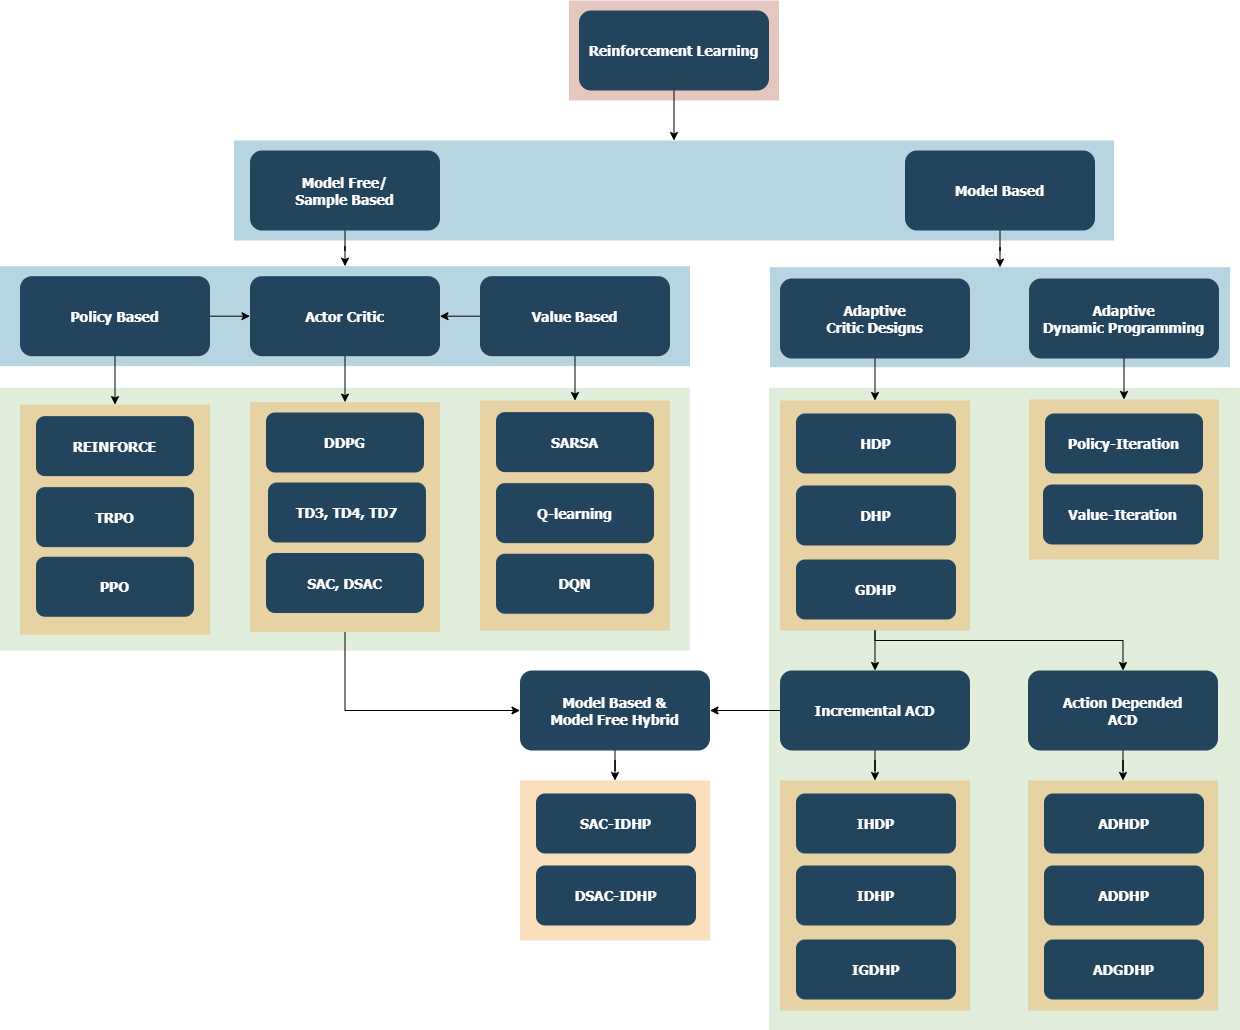

The diagram above was exported from draw.io. Its source (the exported page's mxGraphModel, read from the mxfile embedded in the PNG):
<mxGraphModel dx="3503.5" dy="1195" grid="1" gridSize="10" guides="1" tooltips="1" connect="1" arrows="1" fold="1" page="1" pageScale="1.5" pageWidth="1169" pageHeight="827" background="none" math="1" shadow="0">
  <root>
    <mxCell id="0" />
    <mxCell id="1" parent="0" />
    <mxCell id="2" value="" style="fillColor=#D9EAD3;strokeColor=none;gradientColor=none;opacity=80;" vertex="1" parent="1">
      <mxGeometry x="-751" y="457.25" width="471" height="642.75" as="geometry" />
    </mxCell>
    <mxCell id="3" value="" style="fillColor=#D9EAD3;strokeColor=none;gradientColor=none;opacity=80;" vertex="1" parent="1">
      <mxGeometry x="-1520" y="457.25" width="690" height="262.75" as="geometry" />
    </mxCell>
    <mxCell id="4" value="" style="fillColor=#10739E;strokeColor=none;opacity=30;" vertex="1" parent="1">
      <mxGeometry x="-750" y="336.69" width="460" height="100" as="geometry" />
    </mxCell>
    <mxCell id="5" value="" style="fillColor=#10739E;strokeColor=none;opacity=30;" vertex="1" parent="1">
      <mxGeometry x="-1520" y="335.69" width="690" height="100" as="geometry" />
    </mxCell>
    <mxCell id="6" style="edgeStyle=orthogonalEdgeStyle;rounded=0;orthogonalLoop=1;jettySize=auto;html=1;entryX=0;entryY=0.5;entryDx=0;entryDy=0;" edge="1" source="7" target="40" parent="1">
      <mxGeometry relative="1" as="geometry">
        <Array as="points">
          <mxPoint x="-1175" y="780" />
        </Array>
      </mxGeometry>
    </mxCell>
    <mxCell id="7" value="" style="fillColor=#F2931E;strokeColor=none;opacity=30;" vertex="1" parent="1">
      <mxGeometry x="-1270" y="471.62" width="190" height="230" as="geometry" />
    </mxCell>
    <mxCell id="8" style="edgeStyle=orthogonalEdgeStyle;rounded=0;orthogonalLoop=1;jettySize=auto;html=1;" edge="1" source="10" target="38" parent="1">
      <mxGeometry relative="1" as="geometry" />
    </mxCell>
    <mxCell id="9" style="edgeStyle=orthogonalEdgeStyle;rounded=0;orthogonalLoop=1;jettySize=auto;html=1;" edge="1" source="10" target="63" parent="1">
      <mxGeometry relative="1" as="geometry">
        <Array as="points">
          <mxPoint x="-645" y="710" />
          <mxPoint x="-397" y="710" />
        </Array>
      </mxGeometry>
    </mxCell>
    <mxCell id="10" value="" style="fillColor=#F2931E;strokeColor=none;opacity=30;" vertex="1" parent="1">
      <mxGeometry x="-740" y="470" width="190" height="230" as="geometry" />
    </mxCell>
    <mxCell id="11" value="" style="fillColor=#F2931E;strokeColor=none;opacity=30;" vertex="1" parent="1">
      <mxGeometry x="-491" y="469" width="190" height="160" as="geometry" />
    </mxCell>
    <mxCell id="12" value="" style="fillColor=#AE4132;strokeColor=none;opacity=30;" vertex="1" parent="1">
      <mxGeometry x="-951" y="70.00000000000003" width="210" height="99.99999999999994" as="geometry" />
    </mxCell>
    <mxCell id="13" value="" style="fillColor=#10739E;strokeColor=none;opacity=30;" vertex="1" parent="1">
      <mxGeometry x="-1286" y="210" width="880" height="100" as="geometry" />
    </mxCell>
    <mxCell id="14" style="edgeStyle=orthogonalEdgeStyle;rounded=0;orthogonalLoop=1;jettySize=auto;html=1;" edge="1" source="15" target="13" parent="1">
      <mxGeometry relative="1" as="geometry" />
    </mxCell>
    <mxCell id="15" value="Reinforcement Learning" style="rounded=1;fillColor=#23445D;gradientColor=none;strokeColor=none;fontColor=#FFFFFF;fontStyle=1;fontFamily=Tahoma;fontSize=14" vertex="1" parent="1">
      <mxGeometry x="-941" y="80" width="190" height="80" as="geometry" />
    </mxCell>
    <mxCell id="16" style="edgeStyle=orthogonalEdgeStyle;rounded=0;orthogonalLoop=1;jettySize=auto;html=1;" edge="1" source="17" target="4" parent="1">
      <mxGeometry relative="1" as="geometry" />
    </mxCell>
    <mxCell id="17" value="Model Based" style="rounded=1;fillColor=#23445D;gradientColor=none;strokeColor=none;fontColor=#FFFFFF;fontStyle=1;fontFamily=Tahoma;fontSize=14" vertex="1" parent="1">
      <mxGeometry x="-615.0000000000001" y="220" width="190" height="80" as="geometry" />
    </mxCell>
    <mxCell id="18" style="edgeStyle=orthogonalEdgeStyle;rounded=0;orthogonalLoop=1;jettySize=auto;html=1;entryX=0.5;entryY=0;entryDx=0;entryDy=0;" edge="1" source="19" target="5" parent="1">
      <mxGeometry relative="1" as="geometry" />
    </mxCell>
    <mxCell id="19" value="Model Free/&#10;Sample Based" style="rounded=1;fillColor=#23445D;gradientColor=none;strokeColor=none;fontColor=#FFFFFF;fontStyle=1;fontFamily=Tahoma;fontSize=14" vertex="1" parent="1">
      <mxGeometry x="-1270" y="220" width="190" height="80" as="geometry" />
    </mxCell>
    <mxCell id="20" style="edgeStyle=orthogonalEdgeStyle;rounded=0;orthogonalLoop=1;jettySize=auto;html=1;entryX=0.5;entryY=0;entryDx=0;entryDy=0;" edge="1" source="21" target="11" parent="1">
      <mxGeometry relative="1" as="geometry" />
    </mxCell>
    <mxCell id="21" value="Adaptive&#10;Dynamic Programming" style="rounded=1;fillColor=#23445D;gradientColor=none;strokeColor=none;fontColor=#FFFFFF;fontStyle=1;fontFamily=Tahoma;fontSize=14" vertex="1" parent="1">
      <mxGeometry x="-491.0000000000001" y="348" width="190" height="80" as="geometry" />
    </mxCell>
    <mxCell id="22" style="edgeStyle=orthogonalEdgeStyle;rounded=0;orthogonalLoop=1;jettySize=auto;html=1;entryX=0.5;entryY=0;entryDx=0;entryDy=0;" edge="1" source="24" target="51" parent="1">
      <mxGeometry relative="1" as="geometry" />
    </mxCell>
    <mxCell id="23" style="edgeStyle=orthogonalEdgeStyle;rounded=0;orthogonalLoop=1;jettySize=auto;html=1;" edge="1" source="24" target="29" parent="1">
      <mxGeometry relative="1" as="geometry" />
    </mxCell>
    <mxCell id="24" value="Policy Based" style="rounded=1;fillColor=#23445D;gradientColor=none;strokeColor=none;fontColor=#FFFFFF;fontStyle=1;fontFamily=Tahoma;fontSize=14" vertex="1" parent="1">
      <mxGeometry x="-1500" y="345.69" width="190" height="80" as="geometry" />
    </mxCell>
    <mxCell id="25" style="edgeStyle=orthogonalEdgeStyle;rounded=0;orthogonalLoop=1;jettySize=auto;html=1;entryX=0.5;entryY=0;entryDx=0;entryDy=0;" edge="1" source="27" target="46" parent="1">
      <mxGeometry relative="1" as="geometry" />
    </mxCell>
    <mxCell id="26" style="edgeStyle=orthogonalEdgeStyle;rounded=0;orthogonalLoop=1;jettySize=auto;html=1;" edge="1" source="27" target="29" parent="1">
      <mxGeometry relative="1" as="geometry" />
    </mxCell>
    <mxCell id="27" value="Value Based" style="rounded=1;fillColor=#23445D;gradientColor=none;strokeColor=none;fontColor=#FFFFFF;fontStyle=1;fontFamily=Tahoma;fontSize=14" vertex="1" parent="1">
      <mxGeometry x="-1040" y="345.69" width="190" height="80" as="geometry" />
    </mxCell>
    <mxCell id="28" style="edgeStyle=orthogonalEdgeStyle;rounded=0;orthogonalLoop=1;jettySize=auto;html=1;entryX=0.5;entryY=0;entryDx=0;entryDy=0;" edge="1" source="29" target="7" parent="1">
      <mxGeometry relative="1" as="geometry" />
    </mxCell>
    <mxCell id="29" value="Actor Critic" style="rounded=1;fillColor=#23445D;gradientColor=none;strokeColor=none;fontColor=#FFFFFF;fontStyle=1;fontFamily=Tahoma;fontSize=14" vertex="1" parent="1">
      <mxGeometry x="-1270" y="345.69000000000005" width="190" height="80" as="geometry" />
    </mxCell>
    <mxCell id="30" value="Policy-Iteration" style="rounded=1;fillColor=#23445D;gradientColor=none;strokeColor=none;fontColor=#FFFFFF;fontStyle=1;fontFamily=Tahoma;fontSize=14" vertex="1" parent="1">
      <mxGeometry x="-475" y="483" width="158" height="60" as="geometry" />
    </mxCell>
    <mxCell id="31" value="Value-Iteration" style="rounded=1;fillColor=#23445D;gradientColor=none;strokeColor=none;fontColor=#FFFFFF;fontStyle=1;fontFamily=Tahoma;fontSize=14" vertex="1" parent="1">
      <mxGeometry x="-477" y="554" width="160" height="60" as="geometry" />
    </mxCell>
    <mxCell id="32" value="HDP" style="rounded=1;fillColor=#23445D;gradientColor=none;strokeColor=none;fontColor=#FFFFFF;fontStyle=1;fontFamily=Tahoma;fontSize=14" vertex="1" parent="1">
      <mxGeometry x="-724" y="483" width="160" height="60" as="geometry" />
    </mxCell>
    <mxCell id="33" value="DHP" style="rounded=1;fillColor=#23445D;gradientColor=none;strokeColor=none;fontColor=#FFFFFF;fontStyle=1;fontFamily=Tahoma;fontSize=14" vertex="1" parent="1">
      <mxGeometry x="-724" y="555" width="160" height="60" as="geometry" />
    </mxCell>
    <mxCell id="34" value="GDHP" style="rounded=1;fillColor=#23445D;gradientColor=none;strokeColor=none;fontColor=#FFFFFF;fontStyle=1;fontFamily=Tahoma;fontSize=14" vertex="1" parent="1">
      <mxGeometry x="-724" y="629" width="160" height="60" as="geometry" />
    </mxCell>
    <mxCell id="35" value="TD3, TD4, TD7" style="rounded=1;fillColor=#23445D;gradientColor=none;strokeColor=none;fontColor=#FFFFFF;fontStyle=1;fontFamily=Tahoma;fontSize=14" vertex="1" parent="1">
      <mxGeometry x="-1252" y="552" width="158" height="60" as="geometry" />
    </mxCell>
    <mxCell id="36" style="edgeStyle=orthogonalEdgeStyle;rounded=0;orthogonalLoop=1;jettySize=auto;html=1;" edge="1" source="38" target="55" parent="1">
      <mxGeometry relative="1" as="geometry" />
    </mxCell>
    <mxCell id="37" style="edgeStyle=orthogonalEdgeStyle;rounded=0;orthogonalLoop=1;jettySize=auto;html=1;" edge="1" source="38" target="40" parent="1">
      <mxGeometry relative="1" as="geometry" />
    </mxCell>
    <mxCell id="38" value="Incremental ACD" style="rounded=1;fillColor=#23445D;gradientColor=none;strokeColor=none;fontColor=#FFFFFF;fontStyle=1;fontFamily=Tahoma;fontSize=14" vertex="1" parent="1">
      <mxGeometry x="-740" y="740" width="190" height="80" as="geometry" />
    </mxCell>
    <mxCell id="39" style="edgeStyle=orthogonalEdgeStyle;rounded=0;orthogonalLoop=1;jettySize=auto;html=1;entryX=0.5;entryY=0;entryDx=0;entryDy=0;" edge="1" source="40" target="59" parent="1">
      <mxGeometry relative="1" as="geometry" />
    </mxCell>
    <mxCell id="40" value="Model Based &amp;&#10;Model Free Hybrid" style="rounded=1;fillColor=#23445D;gradientColor=none;strokeColor=none;fontColor=#FFFFFF;fontStyle=1;fontFamily=Tahoma;fontSize=14" vertex="1" parent="1">
      <mxGeometry x="-1000" y="740" width="190" height="80" as="geometry" />
    </mxCell>
    <mxCell id="41" value="DDPG" style="rounded=1;fillColor=#23445D;gradientColor=none;strokeColor=none;fontColor=#FFFFFF;fontStyle=1;fontFamily=Tahoma;fontSize=14" vertex="1" parent="1">
      <mxGeometry x="-1254" y="482" width="158" height="60" as="geometry" />
    </mxCell>
    <mxCell id="42" value="SAC, DSAC" style="rounded=1;fillColor=#23445D;gradientColor=none;strokeColor=none;fontColor=#FFFFFF;fontStyle=1;fontFamily=Tahoma;fontSize=14" vertex="1" parent="1">
      <mxGeometry x="-1254" y="622.5" width="158" height="60" as="geometry" />
    </mxCell>
    <mxCell id="43" style="edgeStyle=orthogonalEdgeStyle;rounded=0;orthogonalLoop=1;jettySize=auto;html=1;entryX=0.5;entryY=0;entryDx=0;entryDy=0;" edge="1" source="44" target="10" parent="1">
      <mxGeometry relative="1" as="geometry" />
    </mxCell>
    <mxCell id="44" value="Adaptive&#10;Critic Designs" style="rounded=1;fillColor=#23445D;gradientColor=none;strokeColor=none;fontColor=#FFFFFF;fontStyle=1;fontFamily=Tahoma;fontSize=14" vertex="1" parent="1">
      <mxGeometry x="-740.0000000000001" y="348" width="190" height="80" as="geometry" />
    </mxCell>
    <mxCell id="45" value="" style="group" vertex="1" connectable="0" parent="1">
      <mxGeometry x="-1040" y="470.07" width="190" height="229.99999999999994" as="geometry" />
    </mxCell>
    <mxCell id="46" value="" style="fillColor=#F2931E;strokeColor=none;opacity=30;" vertex="1" parent="45">
      <mxGeometry width="190" height="230" as="geometry" />
    </mxCell>
    <mxCell id="47" value="Q-learning" style="rounded=1;fillColor=#23445D;gradientColor=none;strokeColor=none;fontColor=#FFFFFF;fontStyle=1;fontFamily=Tahoma;fontSize=14" vertex="1" parent="45">
      <mxGeometry x="16" y="82.55000000000001" width="158" height="60" as="geometry" />
    </mxCell>
    <mxCell id="48" value="SARSA" style="rounded=1;fillColor=#23445D;gradientColor=none;strokeColor=none;fontColor=#FFFFFF;fontStyle=1;fontFamily=Tahoma;fontSize=14" vertex="1" parent="45">
      <mxGeometry x="16" y="11.550000000000011" width="158" height="60" as="geometry" />
    </mxCell>
    <mxCell id="49" value="DQN" style="rounded=1;fillColor=#23445D;gradientColor=none;strokeColor=none;fontColor=#FFFFFF;fontStyle=1;fontFamily=Tahoma;fontSize=14" vertex="1" parent="45">
      <mxGeometry x="16" y="153.18" width="158" height="60" as="geometry" />
    </mxCell>
    <mxCell id="50" value="" style="group" vertex="1" connectable="0" parent="1">
      <mxGeometry x="-1500" y="474.06999999999994" width="190" height="229.99999999999994" as="geometry" />
    </mxCell>
    <mxCell id="51" value="" style="fillColor=#F2931E;strokeColor=none;opacity=30;" vertex="1" parent="50">
      <mxGeometry width="190" height="230" as="geometry" />
    </mxCell>
    <mxCell id="52" value="REINFORCE" style="rounded=1;fillColor=#23445D;gradientColor=none;strokeColor=none;fontColor=#FFFFFF;fontStyle=1;fontFamily=Tahoma;fontSize=14" vertex="1" parent="50">
      <mxGeometry x="16" y="11.550000000000011" width="158" height="60" as="geometry" />
    </mxCell>
    <mxCell id="53" value="TRPO" style="rounded=1;fillColor=#23445D;gradientColor=none;strokeColor=none;fontColor=#FFFFFF;fontStyle=1;fontFamily=Tahoma;fontSize=14" vertex="1" parent="50">
      <mxGeometry x="16" y="82.55000000000001" width="158" height="60" as="geometry" />
    </mxCell>
    <mxCell id="54" value="PPO" style="rounded=1;fillColor=#23445D;gradientColor=none;strokeColor=none;fontColor=#FFFFFF;fontStyle=1;fontFamily=Tahoma;fontSize=14" vertex="1" parent="50">
      <mxGeometry x="16" y="152.18" width="158" height="60" as="geometry" />
    </mxCell>
    <mxCell id="55" value="" style="fillColor=#F2931E;strokeColor=none;opacity=30;" vertex="1" parent="1">
      <mxGeometry x="-740" y="850" width="190" height="230" as="geometry" />
    </mxCell>
    <mxCell id="56" value="IHDP" style="rounded=1;fillColor=#23445D;gradientColor=none;strokeColor=none;fontColor=#FFFFFF;fontStyle=1;fontFamily=Tahoma;fontSize=14" vertex="1" parent="1">
      <mxGeometry x="-724" y="863" width="160" height="60" as="geometry" />
    </mxCell>
    <mxCell id="57" value="IDHP" style="rounded=1;fillColor=#23445D;gradientColor=none;strokeColor=none;fontColor=#FFFFFF;fontStyle=1;fontFamily=Tahoma;fontSize=14" vertex="1" parent="1">
      <mxGeometry x="-724" y="935" width="160" height="60" as="geometry" />
    </mxCell>
    <mxCell id="58" value="IGDHP" style="rounded=1;fillColor=#23445D;gradientColor=none;strokeColor=none;fontColor=#FFFFFF;fontStyle=1;fontFamily=Tahoma;fontSize=14" vertex="1" parent="1">
      <mxGeometry x="-724" y="1009" width="160" height="60" as="geometry" />
    </mxCell>
    <mxCell id="59" value="" style="fillColor=#F2931E;strokeColor=none;opacity=30;" vertex="1" parent="1">
      <mxGeometry x="-1000" y="850" width="190" height="160" as="geometry" />
    </mxCell>
    <mxCell id="60" value="SAC-IDHP" style="rounded=1;fillColor=#23445D;gradientColor=none;strokeColor=none;fontColor=#FFFFFF;fontStyle=1;fontFamily=Tahoma;fontSize=14" vertex="1" parent="1">
      <mxGeometry x="-984" y="863" width="160" height="60" as="geometry" />
    </mxCell>
    <mxCell id="61" value="DSAC-IDHP" style="rounded=1;fillColor=#23445D;gradientColor=none;strokeColor=none;fontColor=#FFFFFF;fontStyle=1;fontFamily=Tahoma;fontSize=14" vertex="1" parent="1">
      <mxGeometry x="-984" y="935" width="160" height="60" as="geometry" />
    </mxCell>
    <mxCell id="62" style="edgeStyle=orthogonalEdgeStyle;rounded=0;orthogonalLoop=1;jettySize=auto;html=1;" edge="1" source="63" target="64" parent="1">
      <mxGeometry relative="1" as="geometry" />
    </mxCell>
    <mxCell id="63" value="Action Depended&#10;ACD" style="rounded=1;fillColor=#23445D;gradientColor=none;strokeColor=none;fontColor=#FFFFFF;fontStyle=1;fontFamily=Tahoma;fontSize=14" vertex="1" parent="1">
      <mxGeometry x="-492" y="740" width="190" height="80" as="geometry" />
    </mxCell>
    <mxCell id="64" value="" style="fillColor=#F2931E;strokeColor=none;opacity=30;" vertex="1" parent="1">
      <mxGeometry x="-492" y="850" width="190" height="230" as="geometry" />
    </mxCell>
    <mxCell id="65" value="ADHDP" style="rounded=1;fillColor=#23445D;gradientColor=none;strokeColor=none;fontColor=#FFFFFF;fontStyle=1;fontFamily=Tahoma;fontSize=14" vertex="1" parent="1">
      <mxGeometry x="-476" y="863" width="160" height="60" as="geometry" />
    </mxCell>
    <mxCell id="66" value="ADDHP" style="rounded=1;fillColor=#23445D;gradientColor=none;strokeColor=none;fontColor=#FFFFFF;fontStyle=1;fontFamily=Tahoma;fontSize=14" vertex="1" parent="1">
      <mxGeometry x="-476" y="935" width="160" height="60" as="geometry" />
    </mxCell>
    <mxCell id="67" value="ADGDHP" style="rounded=1;fillColor=#23445D;gradientColor=none;strokeColor=none;fontColor=#FFFFFF;fontStyle=1;fontFamily=Tahoma;fontSize=14" vertex="1" parent="1">
      <mxGeometry x="-476" y="1009" width="160" height="60" as="geometry" />
    </mxCell>
  </root>
</mxGraphModel>